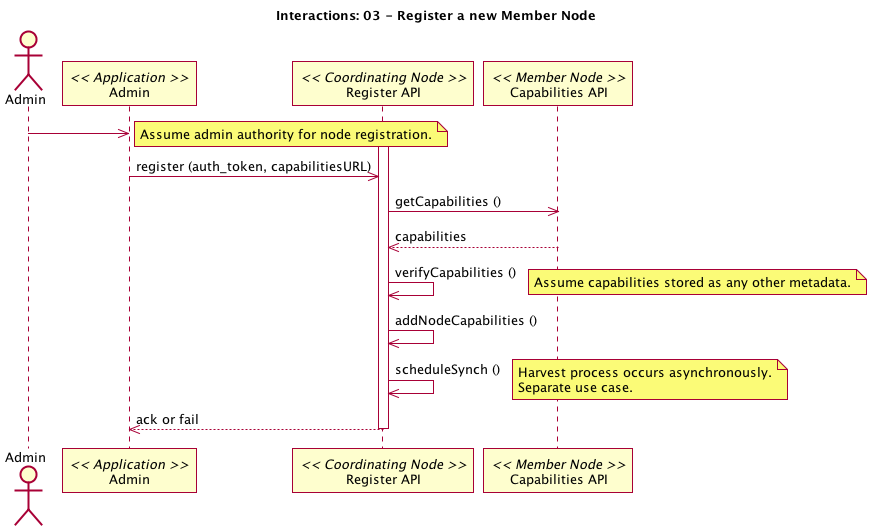

The diagram above was rendered by PlantUML. Its source (embedded in the PNG):
@startuml 03_interaction.png
title Interactions: 03 - Register a new Member Node
actor Admin
participant "Admin" as app_admin << Application >>
Admin -> app_admin
note right
participant "Register API" as c_reg << Coordinating Node >>
activate c_reg
app_admin -> c_reg: register (auth_token, capabilitiesURL)
participant "Capabilities API" as m_cap << Member Node >>
c_reg -> m_cap: getCapabilities ()
c_reg <-- m_cap: capabilities
c_reg -> c_reg: verifyCapabilities ()
note right
c_reg -> c_reg: addNodeCapabilities ()
c_reg -> c_reg: scheduleSynch ()
note right
app_admin <-- c_reg: ack or fail
deactivate c_reg
@enduml